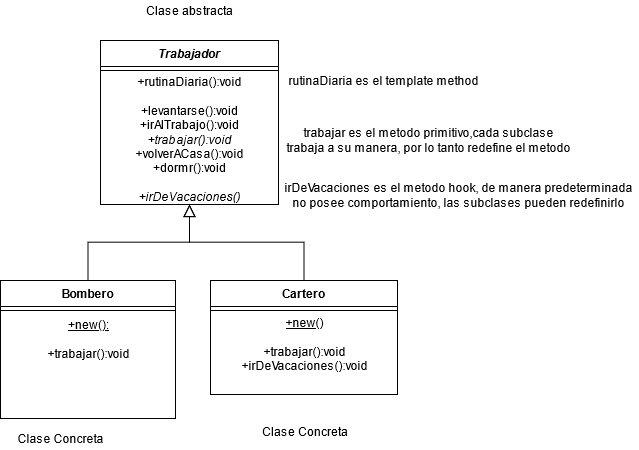

The diagram above was exported from draw.io. Its source (the exported page's mxGraphModel, read from the mxfile embedded in the PNG):
<mxGraphModel dx="1185" dy="650" grid="1" gridSize="10" guides="1" tooltips="1" connect="1" arrows="1" fold="1" page="1" pageScale="1" pageWidth="827" pageHeight="1169" math="0" shadow="0">
  <root>
    <mxCell id="WIyWlLk6GJQsqaUBKTNV-0" />
    <mxCell id="WIyWlLk6GJQsqaUBKTNV-1" parent="WIyWlLk6GJQsqaUBKTNV-0" />
    <mxCell id="V9A38mD0kBMnZe3KzIq4-0" value="Trabajador" style="swimlane;fontStyle=3;align=center;verticalAlign=top;childLayout=stackLayout;horizontal=1;startSize=26;horizontalStack=0;resizeParent=1;resizeLast=0;collapsible=1;marginBottom=0;rounded=0;shadow=0;strokeWidth=1;" parent="WIyWlLk6GJQsqaUBKTNV-1" vertex="1">
      <mxGeometry x="220" y="120" width="178" height="164" as="geometry">
        <mxRectangle x="230" y="140" width="160" height="26" as="alternateBounds" />
      </mxGeometry>
    </mxCell>
    <mxCell id="V9A38mD0kBMnZe3KzIq4-2" value="" style="line;html=1;strokeWidth=1;align=left;verticalAlign=middle;spacingTop=-1;spacingLeft=3;spacingRight=3;rotatable=0;labelPosition=right;points=[];portConstraint=eastwest;" parent="V9A38mD0kBMnZe3KzIq4-0" vertex="1">
      <mxGeometry y="26" width="178" height="8" as="geometry" />
    </mxCell>
    <mxCell id="V9A38mD0kBMnZe3KzIq4-19" value="&lt;div&gt;+rutinaDiaria():void&lt;/div&gt;&lt;div&gt;&lt;br&gt;&lt;/div&gt;&lt;div&gt;+levantarse():void&lt;/div&gt;&lt;div&gt;+irAlTrabajo():void&lt;/div&gt;&lt;div&gt;&lt;i&gt;+trabajar():void&lt;/i&gt;&lt;/div&gt;&lt;div&gt;+volverACasa():void&lt;/div&gt;&lt;div&gt;+dormr():void&lt;/div&gt;&lt;div&gt;&lt;br&gt;&lt;/div&gt;&lt;div&gt;&lt;i&gt;+irDeVacaciones()&lt;/i&gt;&lt;br&gt;&lt;/div&gt;" style="text;html=1;align=center;verticalAlign=middle;resizable=0;points=[];autosize=1;strokeColor=none;" parent="V9A38mD0kBMnZe3KzIq4-0" vertex="1">
      <mxGeometry y="34" width="178" height="130" as="geometry" />
    </mxCell>
    <mxCell id="V9A38mD0kBMnZe3KzIq4-4" value="Bombero" style="swimlane;fontStyle=1;align=center;verticalAlign=top;childLayout=stackLayout;horizontal=1;startSize=26;horizontalStack=0;resizeParent=1;resizeLast=0;collapsible=1;marginBottom=0;rounded=0;shadow=0;strokeWidth=1;" parent="WIyWlLk6GJQsqaUBKTNV-1" vertex="1">
      <mxGeometry x="120" y="360" width="175" height="138" as="geometry">
        <mxRectangle x="130" y="380" width="160" height="26" as="alternateBounds" />
      </mxGeometry>
    </mxCell>
    <mxCell id="V9A38mD0kBMnZe3KzIq4-6" value="" style="line;html=1;strokeWidth=1;align=left;verticalAlign=middle;spacingTop=-1;spacingLeft=3;spacingRight=3;rotatable=0;labelPosition=right;points=[];portConstraint=eastwest;" parent="V9A38mD0kBMnZe3KzIq4-4" vertex="1">
      <mxGeometry y="26" width="175" height="8" as="geometry" />
    </mxCell>
    <mxCell id="V9A38mD0kBMnZe3KzIq4-7" value="&lt;div&gt;&lt;u&gt;+new():&lt;/u&gt;&lt;/div&gt;&lt;div&gt;&lt;br&gt;&lt;/div&gt;&lt;div&gt;+trabajar():void&lt;/div&gt;" style="text;html=1;align=center;verticalAlign=middle;resizable=0;points=[];autosize=1;strokeColor=none;" parent="V9A38mD0kBMnZe3KzIq4-4" vertex="1">
      <mxGeometry y="34" width="175" height="50" as="geometry" />
    </mxCell>
    <mxCell id="V9A38mD0kBMnZe3KzIq4-8" value="" style="endArrow=block;endSize=10;endFill=0;shadow=0;strokeWidth=1;rounded=0;edgeStyle=elbowEdgeStyle;elbow=vertical;" parent="WIyWlLk6GJQsqaUBKTNV-1" source="V9A38mD0kBMnZe3KzIq4-4" target="V9A38mD0kBMnZe3KzIq4-0" edge="1">
      <mxGeometry width="160" relative="1" as="geometry">
        <mxPoint x="200" y="203" as="sourcePoint" />
        <mxPoint x="200" y="203" as="targetPoint" />
      </mxGeometry>
    </mxCell>
    <mxCell id="V9A38mD0kBMnZe3KzIq4-9" value="Cartero" style="swimlane;fontStyle=1;align=center;verticalAlign=top;childLayout=stackLayout;horizontal=1;startSize=26;horizontalStack=0;resizeParent=1;resizeLast=0;collapsible=1;marginBottom=0;rounded=0;shadow=0;strokeWidth=1;" parent="WIyWlLk6GJQsqaUBKTNV-1" vertex="1">
      <mxGeometry x="330" y="360" width="187" height="114" as="geometry">
        <mxRectangle x="340" y="380" width="170" height="26" as="alternateBounds" />
      </mxGeometry>
    </mxCell>
    <mxCell id="V9A38mD0kBMnZe3KzIq4-11" value="" style="line;html=1;strokeWidth=1;align=left;verticalAlign=middle;spacingTop=-1;spacingLeft=3;spacingRight=3;rotatable=0;labelPosition=right;points=[];portConstraint=eastwest;" parent="V9A38mD0kBMnZe3KzIq4-9" vertex="1">
      <mxGeometry y="26" width="187" height="8" as="geometry" />
    </mxCell>
    <mxCell id="V9A38mD0kBMnZe3KzIq4-12" value="&lt;div&gt;&lt;u&gt;+new()&lt;/u&gt;&lt;/div&gt;&lt;div&gt;&lt;br&gt;&lt;/div&gt;&lt;div&gt;+trabajar():void&lt;/div&gt;&lt;div&gt;+irDeVacaciones():void&lt;br&gt;&lt;/div&gt;" style="text;html=1;align=center;verticalAlign=middle;resizable=0;points=[];autosize=1;strokeColor=none;" parent="V9A38mD0kBMnZe3KzIq4-9" vertex="1">
      <mxGeometry y="34" width="187" height="60" as="geometry" />
    </mxCell>
    <mxCell id="V9A38mD0kBMnZe3KzIq4-13" value="" style="endArrow=block;endSize=10;endFill=0;shadow=0;strokeWidth=1;rounded=0;edgeStyle=elbowEdgeStyle;elbow=vertical;" parent="WIyWlLk6GJQsqaUBKTNV-1" source="V9A38mD0kBMnZe3KzIq4-9" target="V9A38mD0kBMnZe3KzIq4-0" edge="1">
      <mxGeometry width="160" relative="1" as="geometry">
        <mxPoint x="210" y="373" as="sourcePoint" />
        <mxPoint x="310" y="271" as="targetPoint" />
      </mxGeometry>
    </mxCell>
    <mxCell id="V9A38mD0kBMnZe3KzIq4-14" value="&lt;div&gt;irDeVacaciones es el metodo hook, de manera predeterminada&lt;/div&gt;&lt;div&gt;no posee comportamiento, las subclases pueden redefinirlo&lt;br&gt; &lt;/div&gt;" style="text;html=1;align=center;verticalAlign=middle;resizable=0;points=[];autosize=1;strokeColor=none;" parent="WIyWlLk6GJQsqaUBKTNV-1" vertex="1">
      <mxGeometry x="398" y="260" width="360" height="30" as="geometry" />
    </mxCell>
    <mxCell id="V9A38mD0kBMnZe3KzIq4-15" value="rutinaDiaria es el template method" style="text;html=1;align=center;verticalAlign=middle;resizable=0;points=[];autosize=1;strokeColor=none;" parent="WIyWlLk6GJQsqaUBKTNV-1" vertex="1">
      <mxGeometry x="398" y="150" width="210" height="20" as="geometry" />
    </mxCell>
    <mxCell id="V9A38mD0kBMnZe3KzIq4-16" value="Clase abstracta " style="text;html=1;align=center;verticalAlign=middle;resizable=0;points=[];autosize=1;strokeColor=none;" parent="WIyWlLk6GJQsqaUBKTNV-1" vertex="1">
      <mxGeometry x="259" y="80" width="100" height="20" as="geometry" />
    </mxCell>
    <mxCell id="V9A38mD0kBMnZe3KzIq4-17" value="Clase Concreta" style="text;html=1;align=center;verticalAlign=middle;resizable=0;points=[];autosize=1;strokeColor=none;" parent="WIyWlLk6GJQsqaUBKTNV-1" vertex="1">
      <mxGeometry x="130" y="508" width="100" height="20" as="geometry" />
    </mxCell>
    <mxCell id="V9A38mD0kBMnZe3KzIq4-18" value="Clase Concreta" style="text;whiteSpace=wrap;html=1;" parent="WIyWlLk6GJQsqaUBKTNV-1" vertex="1">
      <mxGeometry x="380" y="498" width="110" height="30" as="geometry" />
    </mxCell>
    <mxCell id="V9A38mD0kBMnZe3KzIq4-21" value="&amp;nbsp;" style="text;html=1;align=center;verticalAlign=middle;resizable=0;points=[];autosize=1;strokeColor=none;" parent="WIyWlLk6GJQsqaUBKTNV-1" vertex="1">
      <mxGeometry x="480" y="190" width="20" height="20" as="geometry" />
    </mxCell>
    <mxCell id="gBHM5WNLHjiMGEFZ0p9U-0" value="&lt;div&gt;trabajar es el metodo primitivo,cada subclase&lt;/div&gt;&lt;div&gt;trabaja a su manera, por lo tanto redefine el metodo&lt;br&gt;&lt;/div&gt;" style="text;html=1;align=center;verticalAlign=middle;resizable=0;points=[];autosize=1;strokeColor=none;" vertex="1" parent="WIyWlLk6GJQsqaUBKTNV-1">
      <mxGeometry x="398" y="205" width="300" height="30" as="geometry" />
    </mxCell>
  </root>
</mxGraphModel>